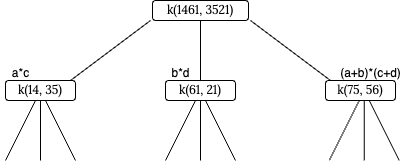

The diagram above was exported from draw.io. Its source (the exported page's mxGraphModel, read from the mxfile embedded in the PNG):
<mxGraphModel dx="1059" dy="586" grid="1" gridSize="10" guides="1" tooltips="1" connect="1" arrows="1" fold="1" page="1" pageScale="1" pageWidth="827" pageHeight="1169" background="#ffffff" math="1" shadow="0">
  <root>
    <mxCell id="0" />
    <mxCell id="1" parent="0" />
    <mxCell id="T4U812QDZwFanKxbbWlg-16" value="k(14, 35)" style="text;html=1;strokeColor=none;fillColor=none;align=center;verticalAlign=middle;whiteSpace=wrap;rounded=0;fontSize=12;fontFamily=Lora;fontSource=https%3A%2F%2Ffonts.googleapis.com%2Fcss%3Ffamily%3DLora;fontColor=#000000;" parent="1" vertex="1">
      <mxGeometry x="190" y="170" width="60" height="20" as="geometry" />
    </mxCell>
    <mxCell id="T4U812QDZwFanKxbbWlg-18" value="k(1461, 3521)" style="text;html=1;strokeColor=none;fillColor=none;align=center;verticalAlign=middle;whiteSpace=wrap;rounded=0;fontSize=12;fontFamily=Lora;fontSource=https%3A%2F%2Ffonts.googleapis.com%2Fcss%3Ffamily%3DLora;fontColor=#000000;" parent="1" vertex="1">
      <mxGeometry x="330" y="90" width="100" height="20" as="geometry" />
    </mxCell>
    <mxCell id="T4U812QDZwFanKxbbWlg-19" value="" style="endArrow=none;html=1;fontFamily=Lora;fontSource=https%3A%2F%2Ffonts.googleapis.com%2Fcss%3Ffamily%3DLora;fontSize=16;entryX=0;entryY=1;entryDx=0;entryDy=0;exitX=1;exitY=0;exitDx=0;exitDy=0;strokeColor=#000000;fontColor=#000000;" parent="1" source="T4U812QDZwFanKxbbWlg-16" target="T4U812QDZwFanKxbbWlg-18" edge="1">
      <mxGeometry width="50" height="50" relative="1" as="geometry">
        <mxPoint x="230" y="170" as="sourcePoint" />
        <mxPoint x="370" y="110" as="targetPoint" />
      </mxGeometry>
    </mxCell>
    <mxCell id="T4U812QDZwFanKxbbWlg-20" value="" style="endArrow=none;html=1;fontFamily=Lora;fontSource=https%3A%2F%2Ffonts.googleapis.com%2Fcss%3Ffamily%3DLora;fontSize=16;entryX=0;entryY=0;entryDx=0;entryDy=0;exitX=1;exitY=1;exitDx=0;exitDy=0;strokeColor=#000000;fontColor=#000000;" parent="1" source="T4U812QDZwFanKxbbWlg-18" edge="1">
      <mxGeometry width="50" height="50" relative="1" as="geometry">
        <mxPoint x="240" y="180" as="sourcePoint" />
        <mxPoint x="510" y="170" as="targetPoint" />
      </mxGeometry>
    </mxCell>
    <mxCell id="3" value="" style="endArrow=none;html=1;fontFamily=Lora;fontSource=https%3A%2F%2Ffonts.googleapis.com%2Fcss%3Ffamily%3DLora;fontSize=16;entryX=0.5;entryY=0;entryDx=0;entryDy=0;exitX=0.5;exitY=1;exitDx=0;exitDy=0;strokeColor=#000000;fontColor=#000000;" parent="1" source="T4U812QDZwFanKxbbWlg-18" edge="1">
      <mxGeometry width="50" height="50" relative="1" as="geometry">
        <mxPoint x="410" y="120" as="sourcePoint" />
        <mxPoint x="380" y="170" as="targetPoint" />
      </mxGeometry>
    </mxCell>
    <mxCell id="B-1E4Wd_qy2AiqIP8XPT-147" value="&lt;span style=&quot;font-family: Lora;&quot;&gt;k(61, 21)&lt;/span&gt;" style="rounded=1;whiteSpace=wrap;html=1;" vertex="1" parent="1">
      <mxGeometry x="345" y="170" width="70" height="20" as="geometry" />
    </mxCell>
    <mxCell id="B-1E4Wd_qy2AiqIP8XPT-148" value="&lt;span style=&quot;font-family: Lora;&quot;&gt;k(14, 35)&lt;/span&gt;" style="rounded=1;whiteSpace=wrap;html=1;" vertex="1" parent="1">
      <mxGeometry x="185" y="170" width="70" height="20" as="geometry" />
    </mxCell>
    <mxCell id="B-1E4Wd_qy2AiqIP8XPT-149" value="&lt;span style=&quot;font-family: Lora;&quot;&gt;k(75, 56)&lt;/span&gt;" style="rounded=1;whiteSpace=wrap;html=1;" vertex="1" parent="1">
      <mxGeometry x="505" y="170" width="70" height="20" as="geometry" />
    </mxCell>
    <mxCell id="B-1E4Wd_qy2AiqIP8XPT-150" value="&lt;span style=&quot;font-family: Lora;&quot;&gt;k(1461, 3521)&lt;/span&gt;" style="rounded=1;whiteSpace=wrap;html=1;" vertex="1" parent="1">
      <mxGeometry x="332" y="90" width="96" height="20" as="geometry" />
    </mxCell>
    <mxCell id="B-1E4Wd_qy2AiqIP8XPT-152" value="a*c" style="text;html=1;align=center;verticalAlign=middle;resizable=0;points=[];autosize=1;strokeColor=none;fillColor=none;" vertex="1" parent="1">
      <mxGeometry x="180" y="148" width="40" height="30" as="geometry" />
    </mxCell>
    <mxCell id="B-1E4Wd_qy2AiqIP8XPT-153" value="b*d" style="text;html=1;align=center;verticalAlign=middle;resizable=0;points=[];autosize=1;strokeColor=none;fillColor=none;" vertex="1" parent="1">
      <mxGeometry x="340" y="148" width="40" height="30" as="geometry" />
    </mxCell>
    <mxCell id="B-1E4Wd_qy2AiqIP8XPT-154" value="(a+b)*(c+d)" style="text;html=1;align=center;verticalAlign=middle;resizable=0;points=[];autosize=1;strokeColor=none;fillColor=none;" vertex="1" parent="1">
      <mxGeometry x="510" y="148" width="80" height="30" as="geometry" />
    </mxCell>
    <mxCell id="B-1E4Wd_qy2AiqIP8XPT-155" value="" style="endArrow=none;html=1;fontFamily=Lora;fontSource=https%3A%2F%2Ffonts.googleapis.com%2Fcss%3Ffamily%3DLora;fontSize=16;strokeColor=#000000;fontColor=#000000;" edge="1" parent="1">
      <mxGeometry width="50" height="50" relative="1" as="geometry">
        <mxPoint x="345" y="250" as="sourcePoint" />
        <mxPoint x="375" y="190" as="targetPoint" />
      </mxGeometry>
    </mxCell>
    <mxCell id="B-1E4Wd_qy2AiqIP8XPT-156" value="" style="endArrow=none;html=1;fontFamily=Lora;fontSource=https%3A%2F%2Ffonts.googleapis.com%2Fcss%3Ffamily%3DLora;fontSize=16;strokeColor=#000000;fontColor=#000000;" edge="1" parent="1">
      <mxGeometry width="50" height="50" relative="1" as="geometry">
        <mxPoint x="415" y="250" as="sourcePoint" />
        <mxPoint x="385" y="190" as="targetPoint" />
      </mxGeometry>
    </mxCell>
    <mxCell id="B-1E4Wd_qy2AiqIP8XPT-157" value="" style="endArrow=none;html=1;fontFamily=Lora;fontSource=https%3A%2F%2Ffonts.googleapis.com%2Fcss%3Ffamily%3DLora;fontSize=16;entryX=0.5;entryY=0;entryDx=0;entryDy=0;exitX=0.5;exitY=1;exitDx=0;exitDy=0;strokeColor=#000000;fontColor=#000000;" edge="1" parent="1">
      <mxGeometry width="50" height="50" relative="1" as="geometry">
        <mxPoint x="380" y="190" as="sourcePoint" />
        <mxPoint x="380" y="250" as="targetPoint" />
      </mxGeometry>
    </mxCell>
    <mxCell id="B-1E4Wd_qy2AiqIP8XPT-169" value="" style="endArrow=none;html=1;fontFamily=Lora;fontSource=https%3A%2F%2Ffonts.googleapis.com%2Fcss%3Ffamily%3DLora;fontSize=16;strokeColor=#000000;fontColor=#000000;" edge="1" parent="1">
      <mxGeometry width="50" height="50" relative="1" as="geometry">
        <mxPoint x="508.75" y="250" as="sourcePoint" />
        <mxPoint x="538.75" y="190" as="targetPoint" />
      </mxGeometry>
    </mxCell>
    <mxCell id="B-1E4Wd_qy2AiqIP8XPT-170" value="" style="endArrow=none;html=1;fontFamily=Lora;fontSource=https%3A%2F%2Ffonts.googleapis.com%2Fcss%3Ffamily%3DLora;fontSize=16;strokeColor=#000000;fontColor=#000000;" edge="1" parent="1">
      <mxGeometry width="50" height="50" relative="1" as="geometry">
        <mxPoint x="578.75" y="250" as="sourcePoint" />
        <mxPoint x="548.75" y="190" as="targetPoint" />
      </mxGeometry>
    </mxCell>
    <mxCell id="B-1E4Wd_qy2AiqIP8XPT-171" value="" style="endArrow=none;html=1;fontFamily=Lora;fontSource=https%3A%2F%2Ffonts.googleapis.com%2Fcss%3Ffamily%3DLora;fontSize=16;entryX=0.5;entryY=0;entryDx=0;entryDy=0;exitX=0.5;exitY=1;exitDx=0;exitDy=0;strokeColor=#000000;fontColor=#000000;" edge="1" parent="1">
      <mxGeometry width="50" height="50" relative="1" as="geometry">
        <mxPoint x="543.75" y="190" as="sourcePoint" />
        <mxPoint x="543.75" y="250" as="targetPoint" />
      </mxGeometry>
    </mxCell>
    <mxCell id="B-1E4Wd_qy2AiqIP8XPT-180" value="" style="endArrow=none;html=1;fontFamily=Lora;fontSource=https%3A%2F%2Ffonts.googleapis.com%2Fcss%3Ffamily%3DLora;fontSize=16;strokeColor=#000000;fontColor=#000000;" edge="1" parent="1">
      <mxGeometry width="50" height="50" relative="1" as="geometry">
        <mxPoint x="185" y="250" as="sourcePoint" />
        <mxPoint x="215" y="190" as="targetPoint" />
      </mxGeometry>
    </mxCell>
    <mxCell id="B-1E4Wd_qy2AiqIP8XPT-181" value="" style="endArrow=none;html=1;fontFamily=Lora;fontSource=https%3A%2F%2Ffonts.googleapis.com%2Fcss%3Ffamily%3DLora;fontSize=16;strokeColor=#000000;fontColor=#000000;" edge="1" parent="1">
      <mxGeometry width="50" height="50" relative="1" as="geometry">
        <mxPoint x="255" y="250" as="sourcePoint" />
        <mxPoint x="225" y="190" as="targetPoint" />
      </mxGeometry>
    </mxCell>
    <mxCell id="B-1E4Wd_qy2AiqIP8XPT-182" value="" style="endArrow=none;html=1;fontFamily=Lora;fontSource=https%3A%2F%2Ffonts.googleapis.com%2Fcss%3Ffamily%3DLora;fontSize=16;entryX=0.5;entryY=0;entryDx=0;entryDy=0;exitX=0.5;exitY=1;exitDx=0;exitDy=0;strokeColor=#000000;fontColor=#000000;" edge="1" parent="1">
      <mxGeometry width="50" height="50" relative="1" as="geometry">
        <mxPoint x="220" y="190" as="sourcePoint" />
        <mxPoint x="220" y="250" as="targetPoint" />
      </mxGeometry>
    </mxCell>
  </root>
</mxGraphModel>